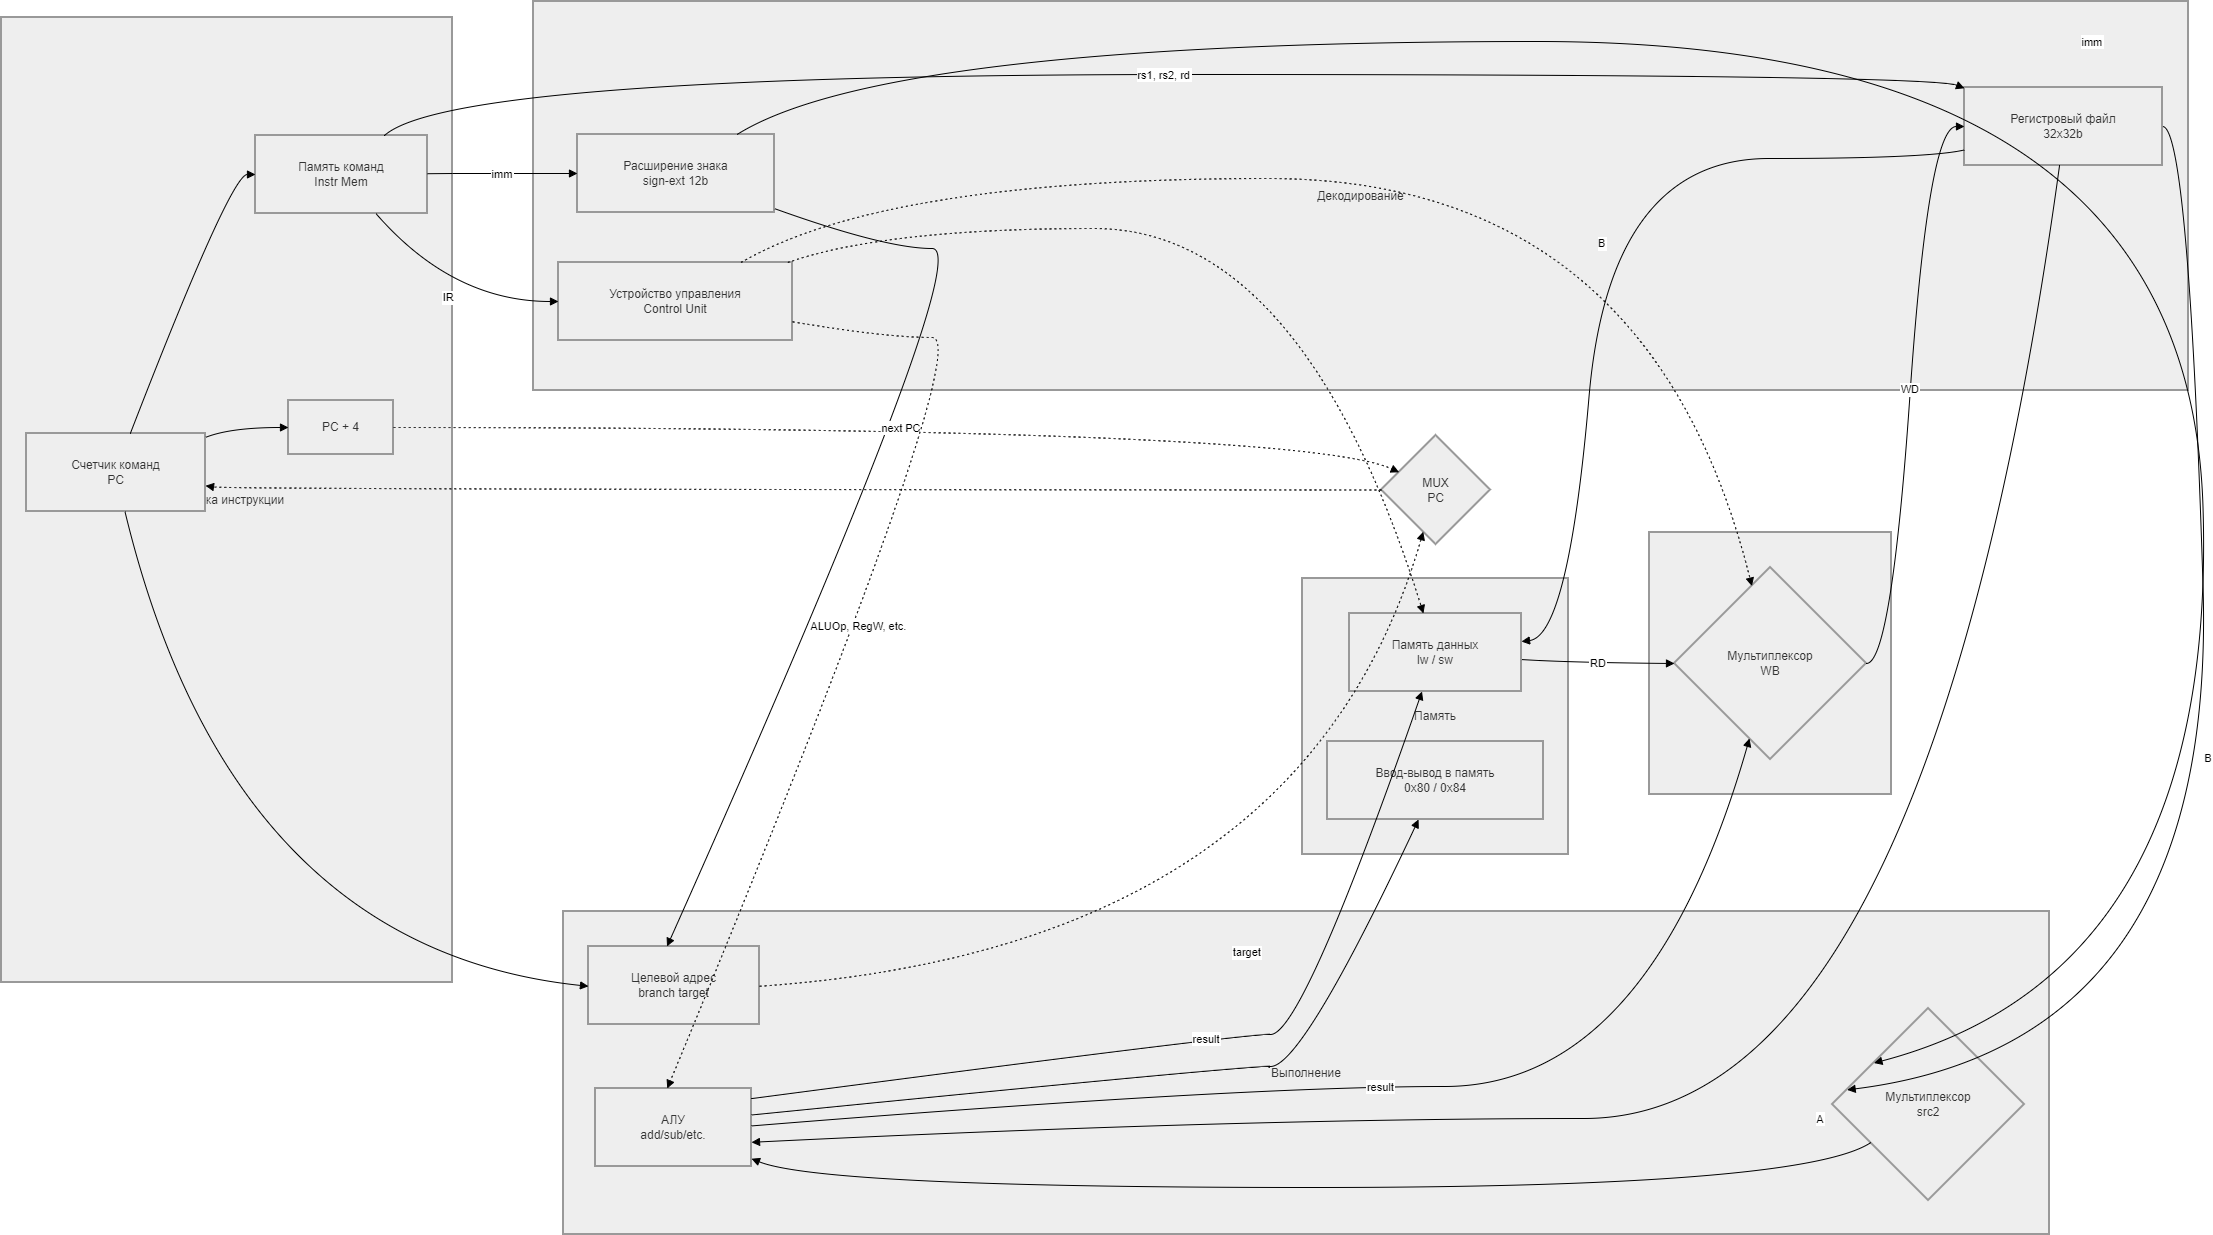

The diagram above was exported from draw.io. Its source (the exported page's mxGraphModel, read from the mxfile embedded in the PNG):
<mxGraphModel dx="1557" dy="612" grid="1" gridSize="10" guides="1" tooltips="1" connect="1" arrows="1" fold="1" page="1" pageScale="1" pageWidth="827" pageHeight="1169" math="0" shadow="0">
  <root>
    <mxCell id="0" />
    <mxCell id="1" parent="0" />
    <mxCell id="xJhc2BHPSTGm4UR-EApu-46" parent="1" style="whiteSpace=wrap;strokeWidth=2;fillColor=light-dark(#eeeeee,#1f2020);strokeColor=light-dark(#999999,#cccccc);fontColor=light-dark(#333333,#cccccc);" value="Обратная запись" vertex="1">
      <mxGeometry height="262" width="242" x="1668" y="551" as="geometry" />
    </mxCell>
    <mxCell id="xJhc2BHPSTGm4UR-EApu-47" parent="1" style="whiteSpace=wrap;strokeWidth=2;fillColor=light-dark(#eeeeee,#1f2020);strokeColor=light-dark(#999999,#cccccc);fontColor=light-dark(#333333,#cccccc);" value="Память" vertex="1">
      <mxGeometry height="276" width="266" x="1321" y="597" as="geometry" />
    </mxCell>
    <mxCell id="xJhc2BHPSTGm4UR-EApu-48" parent="1" style="whiteSpace=wrap;strokeWidth=2;fillColor=light-dark(#eeeeee,#1f2020);strokeColor=light-dark(#999999,#cccccc);fontColor=light-dark(#333333,#cccccc);" value="Выполнение" vertex="1">
      <mxGeometry height="323" width="1486" x="582" y="930" as="geometry" />
    </mxCell>
    <mxCell id="xJhc2BHPSTGm4UR-EApu-49" parent="1" style="whiteSpace=wrap;strokeWidth=2;fillColor=light-dark(#eeeeee,#1f2020);strokeColor=light-dark(#999999,#cccccc);fontColor=light-dark(#333333,#cccccc);" value="Декодирование" vertex="1">
      <mxGeometry height="389" width="1655" x="552" y="20" as="geometry" />
    </mxCell>
    <mxCell id="xJhc2BHPSTGm4UR-EApu-50" parent="1" style="whiteSpace=wrap;strokeWidth=2;fillColor=light-dark(#eeeeee,#1f2020);strokeColor=light-dark(#999999,#cccccc);fontColor=light-dark(#333333,#cccccc);" value="Выборка инструкции" vertex="1">
      <mxGeometry height="965" width="451" x="20" y="36" as="geometry" />
    </mxCell>
    <mxCell id="xJhc2BHPSTGm4UR-EApu-51" parent="1" style="whiteSpace=wrap;strokeWidth=2;fillColor=light-dark(#eeeeee,#1f2020);strokeColor=light-dark(#999999,#cccccc);fontColor=light-dark(#333333,#cccccc);" value="Счетчик команд&#10;PC" vertex="1">
      <mxGeometry height="78" width="179" x="45" y="452" as="geometry" />
    </mxCell>
    <mxCell id="xJhc2BHPSTGm4UR-EApu-52" parent="1" style="whiteSpace=wrap;strokeWidth=2;fillColor=light-dark(#eeeeee,#1f2020);strokeColor=light-dark(#999999,#cccccc);fontColor=light-dark(#333333,#cccccc);" value="Память команд&#10;Instr Mem" vertex="1">
      <mxGeometry height="78" width="172" x="274" y="154" as="geometry" />
    </mxCell>
    <mxCell id="xJhc2BHPSTGm4UR-EApu-53" parent="1" style="whiteSpace=wrap;strokeWidth=2;fillColor=light-dark(#eeeeee,#1f2020);strokeColor=light-dark(#999999,#cccccc);fontColor=light-dark(#333333,#cccccc);" value="PC + 4" vertex="1">
      <mxGeometry height="54" width="105" x="307" y="419" as="geometry" />
    </mxCell>
    <mxCell id="xJhc2BHPSTGm4UR-EApu-54" parent="1" style="whiteSpace=wrap;strokeWidth=2;fillColor=light-dark(#eeeeee,#1f2020);strokeColor=light-dark(#999999,#cccccc);fontColor=light-dark(#333333,#cccccc);" value="Устройство управления&#10;Control Unit" vertex="1">
      <mxGeometry height="78" width="234" x="577" y="281" as="geometry" />
    </mxCell>
    <mxCell id="xJhc2BHPSTGm4UR-EApu-55" parent="1" style="whiteSpace=wrap;strokeWidth=2;fillColor=light-dark(#eeeeee,#1f2020);strokeColor=light-dark(#999999,#cccccc);fontColor=light-dark(#333333,#cccccc);" value="Регистровый файл&#10;32x32b" vertex="1">
      <mxGeometry height="78" width="198" x="1983" y="106" as="geometry" />
    </mxCell>
    <mxCell id="xJhc2BHPSTGm4UR-EApu-56" parent="1" style="whiteSpace=wrap;strokeWidth=2;fillColor=light-dark(#eeeeee,#1f2020);strokeColor=light-dark(#999999,#cccccc);fontColor=light-dark(#333333,#cccccc);" value="Расширение знака&#10;sign-ext 12b" vertex="1">
      <mxGeometry height="78" width="197" x="596" y="153" as="geometry" />
    </mxCell>
    <mxCell id="xJhc2BHPSTGm4UR-EApu-57" parent="1" style="whiteSpace=wrap;strokeWidth=2;fillColor=light-dark(#eeeeee,#1f2020);strokeColor=light-dark(#999999,#cccccc);fontColor=light-dark(#333333,#cccccc);" value="АЛУ&#10;add/sub/etc." vertex="1">
      <mxGeometry height="78" width="156" x="614" y="1107" as="geometry" />
    </mxCell>
    <mxCell id="xJhc2BHPSTGm4UR-EApu-58" parent="1" style="rhombus;strokeWidth=2;whiteSpace=wrap;fillColor=light-dark(#eeeeee,#1f2020);strokeColor=light-dark(#999999,#cccccc);fontColor=light-dark(#333333,#cccccc);" value="Мультиплексор&#10;src2" vertex="1">
      <mxGeometry height="192" width="192" x="1851" y="1027" as="geometry" />
    </mxCell>
    <mxCell id="xJhc2BHPSTGm4UR-EApu-59" parent="1" style="whiteSpace=wrap;strokeWidth=2;fillColor=light-dark(#eeeeee,#1f2020);strokeColor=light-dark(#999999,#cccccc);fontColor=light-dark(#333333,#cccccc);" value="Целевой адрес&#10;branch target" vertex="1">
      <mxGeometry height="78" width="171" x="607" y="965" as="geometry" />
    </mxCell>
    <mxCell id="xJhc2BHPSTGm4UR-EApu-60" parent="1" style="whiteSpace=wrap;strokeWidth=2;fillColor=light-dark(#eeeeee,#1f2020);strokeColor=light-dark(#999999,#cccccc);fontColor=light-dark(#333333,#cccccc);" value="Память данных&#10;lw / sw" vertex="1">
      <mxGeometry height="78" width="172" x="1368" y="632" as="geometry" />
    </mxCell>
    <mxCell id="xJhc2BHPSTGm4UR-EApu-61" parent="1" style="whiteSpace=wrap;strokeWidth=2;fillColor=light-dark(#eeeeee,#1f2020);strokeColor=light-dark(#999999,#cccccc);fontColor=light-dark(#333333,#cccccc);" value="Ввод-вывод в память&#10;0x80 / 0x84" vertex="1">
      <mxGeometry height="78" width="216" x="1346" y="760" as="geometry" />
    </mxCell>
    <mxCell id="xJhc2BHPSTGm4UR-EApu-62" parent="1" style="rhombus;strokeWidth=2;whiteSpace=wrap;fillColor=light-dark(#eeeeee,#1f2020);strokeColor=light-dark(#999999,#cccccc);fontColor=light-dark(#333333,#cccccc);" value="Мультиплексор&#10;WB" vertex="1">
      <mxGeometry height="192" width="192" x="1693" y="586" as="geometry" />
    </mxCell>
    <mxCell id="xJhc2BHPSTGm4UR-EApu-63" parent="1" style="rhombus;strokeWidth=2;whiteSpace=wrap;fillColor=light-dark(#eeeeee,#1f2020);strokeColor=light-dark(#999999,#cccccc);fontColor=light-dark(#333333,#cccccc);" value="MUX&#10;PC" vertex="1">
      <mxGeometry height="109" width="109" x="1400" y="454" as="geometry" />
    </mxCell>
    <mxCell id="xJhc2BHPSTGm4UR-EApu-64" edge="1" parent="1" source="xJhc2BHPSTGm4UR-EApu-51" style="curved=1;startArrow=none;endArrow=block;exitX=0.58;exitY=0;entryX=0;entryY=0.5;rounded=0;" target="xJhc2BHPSTGm4UR-EApu-52" value="">
      <mxGeometry relative="1" as="geometry">
        <Array as="points">
          <mxPoint x="249" y="193" />
        </Array>
      </mxGeometry>
    </mxCell>
    <mxCell id="xJhc2BHPSTGm4UR-EApu-65" edge="1" parent="1" source="xJhc2BHPSTGm4UR-EApu-51" style="curved=1;startArrow=none;endArrow=block;exitX=1;exitY=0.05;entryX=0;entryY=0.5;rounded=0;" target="xJhc2BHPSTGm4UR-EApu-53" value="">
      <mxGeometry relative="1" as="geometry">
        <Array as="points">
          <mxPoint x="249" y="446" />
        </Array>
      </mxGeometry>
    </mxCell>
    <mxCell id="xJhc2BHPSTGm4UR-EApu-66" edge="1" parent="1" source="xJhc2BHPSTGm4UR-EApu-52" style="curved=1;startArrow=none;endArrow=block;exitX=0.7;exitY=1;entryX=0;entryY=0.5;rounded=0;" target="xJhc2BHPSTGm4UR-EApu-54" value="IR">
      <mxGeometry relative="1" as="geometry">
        <Array as="points">
          <mxPoint x="471" y="320" />
        </Array>
      </mxGeometry>
    </mxCell>
    <mxCell id="xJhc2BHPSTGm4UR-EApu-67" edge="1" parent="1" source="xJhc2BHPSTGm4UR-EApu-52" style="curved=1;startArrow=none;endArrow=block;exitX=0.75;exitY=0;entryX=0;entryY=0.01;rounded=0;" target="xJhc2BHPSTGm4UR-EApu-55" value="rs1, rs2, rd">
      <mxGeometry relative="1" as="geometry">
        <Array as="points">
          <mxPoint x="471" y="93" />
          <mxPoint x="1947" y="93" />
        </Array>
      </mxGeometry>
    </mxCell>
    <mxCell id="xJhc2BHPSTGm4UR-EApu-68" edge="1" parent="1" source="xJhc2BHPSTGm4UR-EApu-52" style="curved=1;startArrow=none;endArrow=block;exitX=1;exitY=0.49;entryX=0;entryY=0.5;rounded=0;" target="xJhc2BHPSTGm4UR-EApu-56" value="imm">
      <mxGeometry relative="1" as="geometry">
        <Array as="points">
          <mxPoint x="471" y="192" />
        </Array>
      </mxGeometry>
    </mxCell>
    <mxCell id="xJhc2BHPSTGm4UR-EApu-69" edge="1" parent="1" source="xJhc2BHPSTGm4UR-EApu-55" style="curved=1;startArrow=none;endArrow=block;exitX=0.48;exitY=1;entryX=1;entryY=0.69;rounded=0;" target="xJhc2BHPSTGm4UR-EApu-57" value="A">
      <mxGeometry relative="1" as="geometry">
        <Array as="points">
          <mxPoint x="1947" y="1137" />
          <mxPoint x="1257" y="1137" />
        </Array>
      </mxGeometry>
    </mxCell>
    <mxCell id="xJhc2BHPSTGm4UR-EApu-70" edge="1" parent="1" source="xJhc2BHPSTGm4UR-EApu-56" style="curved=1;startArrow=none;endArrow=block;exitX=0.81;exitY=0;entryX=0;entryY=0.12;rounded=0;" target="xJhc2BHPSTGm4UR-EApu-58" value="imm">
      <mxGeometry relative="1" as="geometry">
        <Array as="points">
          <mxPoint x="904" y="60" />
          <mxPoint x="2207" y="60" />
          <mxPoint x="2236" y="991" />
        </Array>
      </mxGeometry>
    </mxCell>
    <mxCell id="xJhc2BHPSTGm4UR-EApu-71" edge="1" parent="1" source="xJhc2BHPSTGm4UR-EApu-55" style="curved=1;startArrow=none;endArrow=block;exitX=1;exitY=0.5;entryX=0;entryY=0.41;rounded=0;" target="xJhc2BHPSTGm4UR-EApu-58" value="B">
      <mxGeometry relative="1" as="geometry">
        <Array as="points">
          <mxPoint x="2207" y="145" />
          <mxPoint x="2236" y="1062" />
        </Array>
      </mxGeometry>
    </mxCell>
    <mxCell id="xJhc2BHPSTGm4UR-EApu-72" edge="1" parent="1" source="xJhc2BHPSTGm4UR-EApu-58" style="curved=1;startArrow=none;endArrow=block;exitX=0;exitY=0.83;entryX=1;entryY=0.9;rounded=0;" target="xJhc2BHPSTGm4UR-EApu-57" value="">
      <mxGeometry relative="1" as="geometry">
        <Array as="points">
          <mxPoint x="1821" y="1206" />
          <mxPoint x="842" y="1206" />
        </Array>
      </mxGeometry>
    </mxCell>
    <mxCell id="xJhc2BHPSTGm4UR-EApu-73" edge="1" parent="1" source="xJhc2BHPSTGm4UR-EApu-51" style="curved=1;startArrow=none;endArrow=block;exitX=0.55;exitY=1;entryX=0;entryY=0.51;rounded=0;" target="xJhc2BHPSTGm4UR-EApu-59" value="">
      <mxGeometry relative="1" as="geometry">
        <Array as="points">
          <mxPoint x="249" y="967" />
        </Array>
      </mxGeometry>
    </mxCell>
    <mxCell id="xJhc2BHPSTGm4UR-EApu-74" edge="1" parent="1" source="xJhc2BHPSTGm4UR-EApu-56" style="curved=1;startArrow=none;endArrow=block;exitX=1;exitY=0.95;entryX=0.46;entryY=0.01;rounded=0;" target="xJhc2BHPSTGm4UR-EApu-59" value="">
      <mxGeometry relative="1" as="geometry">
        <Array as="points">
          <mxPoint x="904" y="267" />
          <mxPoint x="997" y="267" />
        </Array>
      </mxGeometry>
    </mxCell>
    <mxCell id="xJhc2BHPSTGm4UR-EApu-75" edge="1" parent="1" source="xJhc2BHPSTGm4UR-EApu-57" style="curved=1;startArrow=none;endArrow=block;exitX=1;exitY=0.13;entryX=0.42;entryY=1.01;rounded=0;" target="xJhc2BHPSTGm4UR-EApu-60" value="result">
      <mxGeometry relative="1" as="geometry">
        <Array as="points">
          <mxPoint x="1257" y="1053" />
          <mxPoint x="1321" y="1053" />
        </Array>
      </mxGeometry>
    </mxCell>
    <mxCell id="xJhc2BHPSTGm4UR-EApu-76" edge="1" parent="1" source="xJhc2BHPSTGm4UR-EApu-55" style="curved=1;startArrow=none;endArrow=block;exitX=0;exitY=0.8;entryX=1;entryY=0.36;rounded=0;" target="xJhc2BHPSTGm4UR-EApu-60" value="B">
      <mxGeometry relative="1" as="geometry">
        <Array as="points">
          <mxPoint x="1947" y="177" />
          <mxPoint x="1628" y="177" />
          <mxPoint x="1587" y="654" />
        </Array>
      </mxGeometry>
    </mxCell>
    <mxCell id="xJhc2BHPSTGm4UR-EApu-77" edge="1" parent="1" source="xJhc2BHPSTGm4UR-EApu-57" style="curved=1;startArrow=none;endArrow=block;exitX=1;exitY=0.34;entryX=0.42;entryY=1.01;rounded=0;" target="xJhc2BHPSTGm4UR-EApu-61" value="">
      <mxGeometry relative="1" as="geometry">
        <Array as="points">
          <mxPoint x="1257" y="1085" />
          <mxPoint x="1321" y="1085" />
        </Array>
      </mxGeometry>
    </mxCell>
    <mxCell id="xJhc2BHPSTGm4UR-EApu-78" edge="1" parent="1" source="xJhc2BHPSTGm4UR-EApu-60" style="curved=1;startArrow=none;endArrow=block;exitX=1;exitY=0.59;entryX=0;entryY=0.5;rounded=0;" target="xJhc2BHPSTGm4UR-EApu-62" value="RD">
      <mxGeometry relative="1" as="geometry">
        <Array as="points">
          <mxPoint x="1587" y="681" />
        </Array>
      </mxGeometry>
    </mxCell>
    <mxCell id="xJhc2BHPSTGm4UR-EApu-79" edge="1" parent="1" source="xJhc2BHPSTGm4UR-EApu-57" style="curved=1;startArrow=none;endArrow=block;exitX=1;exitY=0.48;entryX=0.36;entryY=1;rounded=0;" target="xJhc2BHPSTGm4UR-EApu-62" value="result">
      <mxGeometry relative="1" as="geometry">
        <Array as="points">
          <mxPoint x="1257" y="1105" />
          <mxPoint x="1668" y="1105" />
        </Array>
      </mxGeometry>
    </mxCell>
    <mxCell id="xJhc2BHPSTGm4UR-EApu-80" edge="1" parent="1" source="xJhc2BHPSTGm4UR-EApu-62" style="curved=1;startArrow=none;endArrow=block;exitX=1;exitY=0.5;entryX=0;entryY=0.5;rounded=0;" target="xJhc2BHPSTGm4UR-EApu-55" value="WD">
      <mxGeometry relative="1" as="geometry">
        <Array as="points">
          <mxPoint x="1910" y="681" />
          <mxPoint x="1947" y="145" />
        </Array>
      </mxGeometry>
    </mxCell>
    <mxCell id="xJhc2BHPSTGm4UR-EApu-81" edge="1" parent="1" source="xJhc2BHPSTGm4UR-EApu-53" style="curved=1;dashed=1;dashPattern=2 3;startArrow=none;endArrow=block;exitX=1;exitY=0.5;entryX=0;entryY=0.26;rounded=0;" target="xJhc2BHPSTGm4UR-EApu-63" value="next PC">
      <mxGeometry relative="1" as="geometry">
        <Array as="points">
          <mxPoint x="1321" y="446" />
        </Array>
      </mxGeometry>
    </mxCell>
    <mxCell id="xJhc2BHPSTGm4UR-EApu-82" edge="1" parent="1" source="xJhc2BHPSTGm4UR-EApu-59" style="curved=1;dashed=1;dashPattern=2 3;startArrow=none;endArrow=block;exitX=1;exitY=0.51;entryX=0.35;entryY=0.99;rounded=0;" target="xJhc2BHPSTGm4UR-EApu-63" value="target">
      <mxGeometry relative="1" as="geometry">
        <Array as="points">
          <mxPoint x="1321" y="967" />
        </Array>
      </mxGeometry>
    </mxCell>
    <mxCell id="xJhc2BHPSTGm4UR-EApu-83" edge="1" parent="1" source="xJhc2BHPSTGm4UR-EApu-63" style="curved=1;dashed=1;dashPattern=2 3;startArrow=none;endArrow=block;exitX=0;exitY=0.5;entryX=1;entryY=0.67;rounded=0;" target="xJhc2BHPSTGm4UR-EApu-51" value="">
      <mxGeometry relative="1" as="geometry">
        <Array as="points">
          <mxPoint x="249" y="508" />
        </Array>
      </mxGeometry>
    </mxCell>
    <mxCell id="xJhc2BHPSTGm4UR-EApu-84" edge="1" parent="1" source="xJhc2BHPSTGm4UR-EApu-54" style="curved=1;dashed=1;dashPattern=2 3;startArrow=none;endArrow=block;exitX=1;exitY=0.76;entryX=0.46;entryY=0;rounded=0;" target="xJhc2BHPSTGm4UR-EApu-57" value="ALUOp, RegW, etc.">
      <mxGeometry relative="1" as="geometry">
        <Array as="points">
          <mxPoint x="904" y="356" />
          <mxPoint x="997" y="356" />
        </Array>
      </mxGeometry>
    </mxCell>
    <mxCell id="xJhc2BHPSTGm4UR-EApu-85" edge="1" parent="1" source="xJhc2BHPSTGm4UR-EApu-54" style="curved=1;dashed=1;dashPattern=2 3;startArrow=none;endArrow=block;exitX=0.98;exitY=0;entryX=0.43;entryY=0;rounded=0;" target="xJhc2BHPSTGm4UR-EApu-60" value="">
      <mxGeometry relative="1" as="geometry">
        <Array as="points">
          <mxPoint x="904" y="247" />
          <mxPoint x="1321" y="247" />
        </Array>
      </mxGeometry>
    </mxCell>
    <mxCell id="xJhc2BHPSTGm4UR-EApu-86" edge="1" parent="1" source="xJhc2BHPSTGm4UR-EApu-54" style="curved=1;dashed=1;dashPattern=2 3;startArrow=none;endArrow=block;exitX=0.78;exitY=0;entryX=0.38;entryY=0;rounded=0;" target="xJhc2BHPSTGm4UR-EApu-62" value="">
      <mxGeometry relative="1" as="geometry">
        <Array as="points">
          <mxPoint x="904" y="197" />
          <mxPoint x="1668" y="197" />
        </Array>
      </mxGeometry>
    </mxCell>
  </root>
</mxGraphModel>